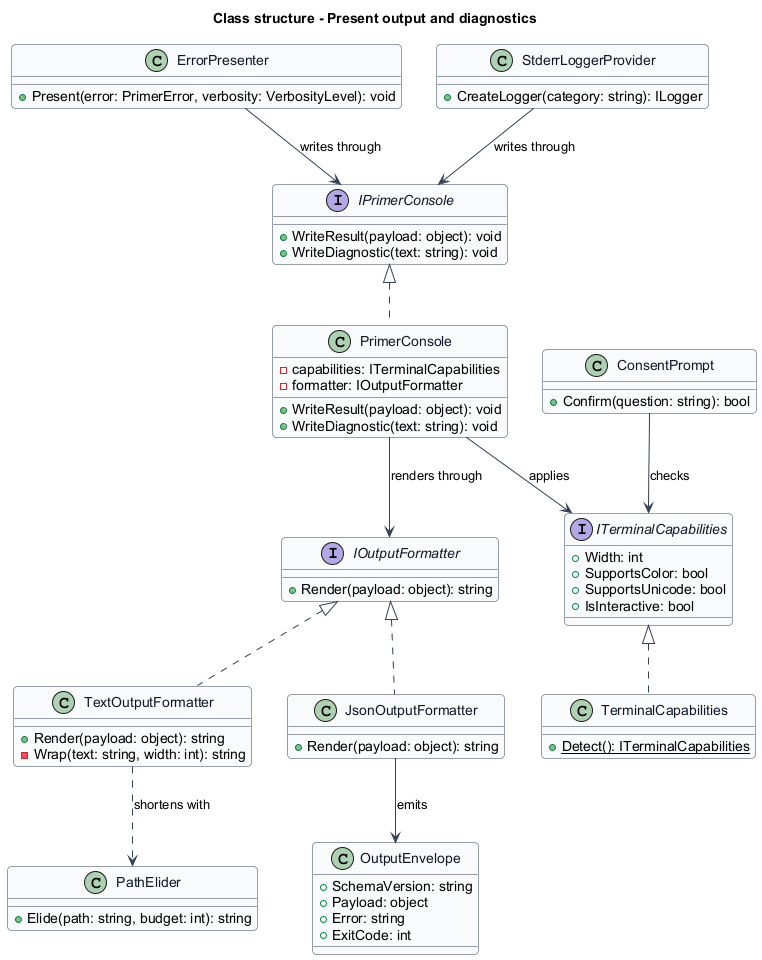

The diagram above was rendered by PlantUML. Its source (embedded in the PNG):
@startuml
' --- shared skin header ---
skinparam backgroundColor #FFFFFF
skinparam shadowing false
skinparam roundcorner 8
skinparam defaultFontName Arial
skinparam ArrowColor #344054
skinparam class {
  BorderColor #344054
  FontColor #101828
  BackgroundColor #F9FAFB
}
' --------------------------
title Class structure - Present output and diagnostics

interface ITerminalCapabilities {
  +Width: int
  +SupportsColor: bool
  +SupportsUnicode: bool
  +IsInteractive: bool
}

class TerminalCapabilities {
  +{static} Detect(): ITerminalCapabilities
}

interface IPrimerConsole {
  +WriteResult(payload: object): void
  +WriteDiagnostic(text: string): void
}

class PrimerConsole {
  -capabilities: ITerminalCapabilities
  -formatter: IOutputFormatter
  +WriteResult(payload: object): void
  +WriteDiagnostic(text: string): void
}

interface IOutputFormatter {
  +Render(payload: object): string
}

class TextOutputFormatter {
  +Render(payload: object): string
  -Wrap(text: string, width: int): string
}

class JsonOutputFormatter {
  +Render(payload: object): string
}

class OutputEnvelope {
  +SchemaVersion: string
  +Payload: object
  +Error: string
  +ExitCode: int
}

class PathElider {
  +Elide(path: string, budget: int): string
}

class ErrorPresenter {
  +Present(error: PrimerError, verbosity: VerbosityLevel): void
}

class StderrLoggerProvider {
  +CreateLogger(category: string): ILogger
}

class ConsentPrompt {
  +Confirm(question: string): bool
}

ITerminalCapabilities <|.. TerminalCapabilities
IPrimerConsole <|.. PrimerConsole
IOutputFormatter <|.. TextOutputFormatter
IOutputFormatter <|.. JsonOutputFormatter
PrimerConsole --> ITerminalCapabilities : applies
PrimerConsole --> IOutputFormatter : renders through
JsonOutputFormatter --> OutputEnvelope : emits
TextOutputFormatter ..> PathElider : shortens with
ErrorPresenter --> IPrimerConsole : writes through
StderrLoggerProvider --> IPrimerConsole : writes through
ConsentPrompt --> ITerminalCapabilities : checks
@enduml